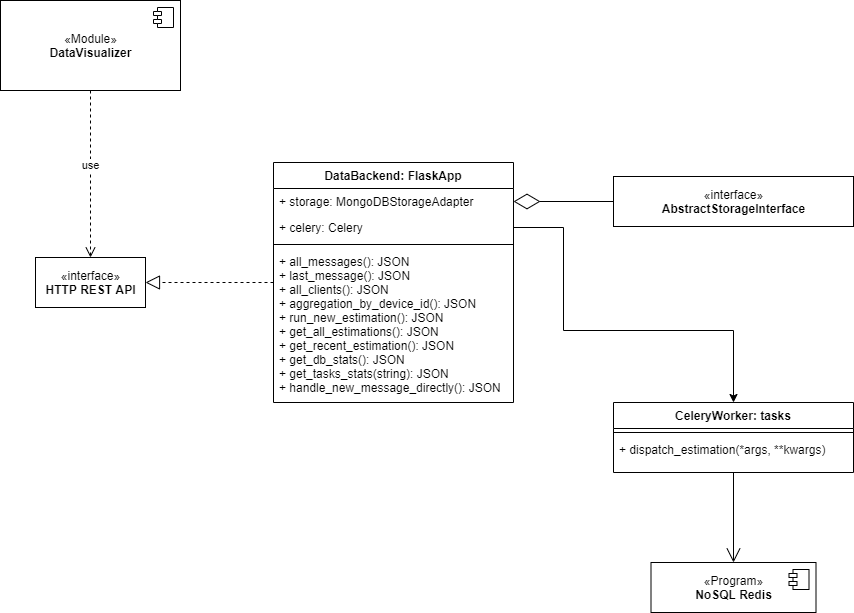

The diagram above was exported from draw.io. Its source (the exported page's mxGraphModel, read from the mxfile embedded in the PNG):
<mxGraphModel dx="1429" dy="866" grid="1" gridSize="10" guides="1" tooltips="1" connect="1" arrows="1" fold="1" page="1" pageScale="1" pageWidth="827" pageHeight="1169" math="0" shadow="0">
  <root>
    <mxCell id="QmzMwCsCMpwE0YtxLyRg-0" />
    <mxCell id="QmzMwCsCMpwE0YtxLyRg-1" parent="QmzMwCsCMpwE0YtxLyRg-0" />
    <mxCell id="ntUqoi2YakhnK2PqD_mM-0" value="DataBackend: FlaskApp" style="swimlane;fontStyle=1;align=center;verticalAlign=top;childLayout=stackLayout;horizontal=1;startSize=26;horizontalStack=0;resizeParent=1;resizeParentMax=0;resizeLast=0;collapsible=1;marginBottom=0;" parent="QmzMwCsCMpwE0YtxLyRg-1" vertex="1">
      <mxGeometry x="540" y="292" width="240" height="240" as="geometry" />
    </mxCell>
    <mxCell id="VMt5ELSFJ9tyYA8TdJB4-2" value="+ storage: MongoDBStorageAdapter" style="text;strokeColor=none;fillColor=none;align=left;verticalAlign=top;spacingLeft=4;spacingRight=4;overflow=hidden;rotatable=0;points=[[0,0.5],[1,0.5]];portConstraint=eastwest;" vertex="1" parent="ntUqoi2YakhnK2PqD_mM-0">
      <mxGeometry y="26" width="240" height="26" as="geometry" />
    </mxCell>
    <mxCell id="VMt5ELSFJ9tyYA8TdJB4-3" value="+ celery: Celery" style="text;strokeColor=none;fillColor=none;align=left;verticalAlign=top;spacingLeft=4;spacingRight=4;overflow=hidden;rotatable=0;points=[[0,0.5],[1,0.5]];portConstraint=eastwest;" vertex="1" parent="ntUqoi2YakhnK2PqD_mM-0">
      <mxGeometry y="52" width="240" height="26" as="geometry" />
    </mxCell>
    <mxCell id="ntUqoi2YakhnK2PqD_mM-2" value="" style="line;strokeWidth=1;fillColor=none;align=left;verticalAlign=middle;spacingTop=-1;spacingLeft=3;spacingRight=3;rotatable=0;labelPosition=right;points=[];portConstraint=eastwest;" parent="ntUqoi2YakhnK2PqD_mM-0" vertex="1">
      <mxGeometry y="78" width="240" height="8" as="geometry" />
    </mxCell>
    <mxCell id="ntUqoi2YakhnK2PqD_mM-3" value="+ all_messages(): JSON&#10;+ last_message(): JSON&#10;+ all_clients(): JSON&#10;+ aggregation_by_device_id(): JSON&#10;+ run_new_estimation(): JSON&#10;+ get_all_estimations(): JSON&#10;+ get_recent_estimation(): JSON&#10;+ get_db_stats(): JSON&#10;+ get_tasks_stats(string): JSON&#10;+ handle_new_message_directly(): JSON" style="text;strokeColor=none;fillColor=none;align=left;verticalAlign=top;spacingLeft=4;spacingRight=4;overflow=hidden;rotatable=0;points=[[0,0.5],[1,0.5]];portConstraint=eastwest;" parent="ntUqoi2YakhnK2PqD_mM-0" vertex="1">
      <mxGeometry y="86" width="240" height="154" as="geometry" />
    </mxCell>
    <mxCell id="UChIbAl-QiJqd09DiCAD-0" value="«interface»&lt;br&gt;&lt;b&gt;HTTP REST API&lt;/b&gt;" style="html=1;" parent="QmzMwCsCMpwE0YtxLyRg-1" vertex="1">
      <mxGeometry x="302" y="387" width="110" height="50" as="geometry" />
    </mxCell>
    <mxCell id="avqRVsE7z2rpyP0bwqHX-0" value="«Module»&lt;br&gt;&lt;b&gt;DataVisualizer&lt;/b&gt;" style="html=1;" parent="QmzMwCsCMpwE0YtxLyRg-1" vertex="1">
      <mxGeometry x="267" y="130" width="180" height="90" as="geometry" />
    </mxCell>
    <mxCell id="avqRVsE7z2rpyP0bwqHX-1" value="" style="shape=component;jettyWidth=8;jettyHeight=4;" parent="avqRVsE7z2rpyP0bwqHX-0" vertex="1">
      <mxGeometry x="1" width="20" height="20" relative="1" as="geometry">
        <mxPoint x="-27" y="7" as="offset" />
      </mxGeometry>
    </mxCell>
    <mxCell id="G-Xk3TneAljY9jFEoDVC-0" value="use" style="html=1;verticalAlign=bottom;endArrow=open;dashed=1;endSize=8;exitX=0.5;exitY=1;exitDx=0;exitDy=0;entryX=0.5;entryY=0;entryDx=0;entryDy=0;" parent="QmzMwCsCMpwE0YtxLyRg-1" source="avqRVsE7z2rpyP0bwqHX-0" target="UChIbAl-QiJqd09DiCAD-0" edge="1">
      <mxGeometry relative="1" as="geometry">
        <mxPoint x="437" y="219.5" as="sourcePoint" />
        <mxPoint x="420" y="280" as="targetPoint" />
      </mxGeometry>
    </mxCell>
    <mxCell id="VMt5ELSFJ9tyYA8TdJB4-0" value="«interface»&lt;br&gt;&lt;b&gt;AbstractStorageInterface&lt;/b&gt;" style="html=1;" vertex="1" parent="QmzMwCsCMpwE0YtxLyRg-1">
      <mxGeometry x="880" y="306" width="240" height="50" as="geometry" />
    </mxCell>
    <mxCell id="VMt5ELSFJ9tyYA8TdJB4-1" value="" style="endArrow=diamondThin;endFill=0;endSize=24;html=1;edgeStyle=orthogonalEdgeStyle;" edge="1" parent="QmzMwCsCMpwE0YtxLyRg-1" source="VMt5ELSFJ9tyYA8TdJB4-0" target="VMt5ELSFJ9tyYA8TdJB4-2">
      <mxGeometry width="160" relative="1" as="geometry">
        <mxPoint x="1275" y="357.5" as="sourcePoint" />
        <mxPoint x="800" y="377" as="targetPoint" />
      </mxGeometry>
    </mxCell>
    <mxCell id="iPk2bMOmInhjJzBj2Odu-0" value="" style="endArrow=block;dashed=1;endFill=0;endSize=12;html=1;edgeStyle=orthogonalEdgeStyle;" edge="1" parent="QmzMwCsCMpwE0YtxLyRg-1" source="ntUqoi2YakhnK2PqD_mM-0" target="UChIbAl-QiJqd09DiCAD-0">
      <mxGeometry width="160" relative="1" as="geometry">
        <mxPoint x="210.5" y="470" as="sourcePoint" />
        <mxPoint x="120" y="470" as="targetPoint" />
      </mxGeometry>
    </mxCell>
    <mxCell id="2ylgzyT-WMp-NPZGCczw-2" value="CeleryWorker: tasks" style="swimlane;fontStyle=1;align=center;verticalAlign=top;childLayout=stackLayout;horizontal=1;startSize=26;horizontalStack=0;resizeParent=1;resizeParentMax=0;resizeLast=0;collapsible=1;marginBottom=0;" vertex="1" parent="QmzMwCsCMpwE0YtxLyRg-1">
      <mxGeometry x="880" y="532" width="240" height="70" as="geometry" />
    </mxCell>
    <mxCell id="2ylgzyT-WMp-NPZGCczw-5" value="" style="line;strokeWidth=1;fillColor=none;align=left;verticalAlign=middle;spacingTop=-1;spacingLeft=3;spacingRight=3;rotatable=0;labelPosition=right;points=[];portConstraint=eastwest;" vertex="1" parent="2ylgzyT-WMp-NPZGCczw-2">
      <mxGeometry y="26" width="240" height="8" as="geometry" />
    </mxCell>
    <mxCell id="2ylgzyT-WMp-NPZGCczw-6" value="+ dispatch_estimation(*args, **kwargs)" style="text;strokeColor=none;fillColor=none;align=left;verticalAlign=top;spacingLeft=4;spacingRight=4;overflow=hidden;rotatable=0;points=[[0,0.5],[1,0.5]];portConstraint=eastwest;" vertex="1" parent="2ylgzyT-WMp-NPZGCczw-2">
      <mxGeometry y="34" width="240" height="36" as="geometry" />
    </mxCell>
    <mxCell id="2ylgzyT-WMp-NPZGCczw-7" style="edgeStyle=orthogonalEdgeStyle;rounded=0;orthogonalLoop=1;jettySize=auto;html=1;entryX=0.5;entryY=0;entryDx=0;entryDy=0;" edge="1" parent="QmzMwCsCMpwE0YtxLyRg-1" source="VMt5ELSFJ9tyYA8TdJB4-3" target="2ylgzyT-WMp-NPZGCczw-2">
      <mxGeometry relative="1" as="geometry">
        <Array as="points">
          <mxPoint x="830" y="357" />
          <mxPoint x="830" y="460" />
          <mxPoint x="1000" y="460" />
        </Array>
      </mxGeometry>
    </mxCell>
    <mxCell id="0ns4t7xSvXislZDRGxl6-0" value="«Program»&lt;br&gt;&lt;b&gt;NoSQL Redis&lt;/b&gt;" style="html=1;" vertex="1" parent="QmzMwCsCMpwE0YtxLyRg-1">
      <mxGeometry x="917.5" y="692" width="165" height="50" as="geometry" />
    </mxCell>
    <mxCell id="0ns4t7xSvXislZDRGxl6-1" value="" style="shape=component;jettyWidth=8;jettyHeight=4;" vertex="1" parent="0ns4t7xSvXislZDRGxl6-0">
      <mxGeometry x="1" width="20" height="20" relative="1" as="geometry">
        <mxPoint x="-27" y="7" as="offset" />
      </mxGeometry>
    </mxCell>
    <mxCell id="0ns4t7xSvXislZDRGxl6-2" value="" style="endArrow=open;endFill=1;endSize=12;html=1;" edge="1" parent="QmzMwCsCMpwE0YtxLyRg-1" target="0ns4t7xSvXislZDRGxl6-0" source="2ylgzyT-WMp-NPZGCczw-2">
      <mxGeometry width="160" relative="1" as="geometry">
        <mxPoint x="1000" y="602" as="sourcePoint" />
        <mxPoint x="887.5" y="612" as="targetPoint" />
      </mxGeometry>
    </mxCell>
  </root>
</mxGraphModel>